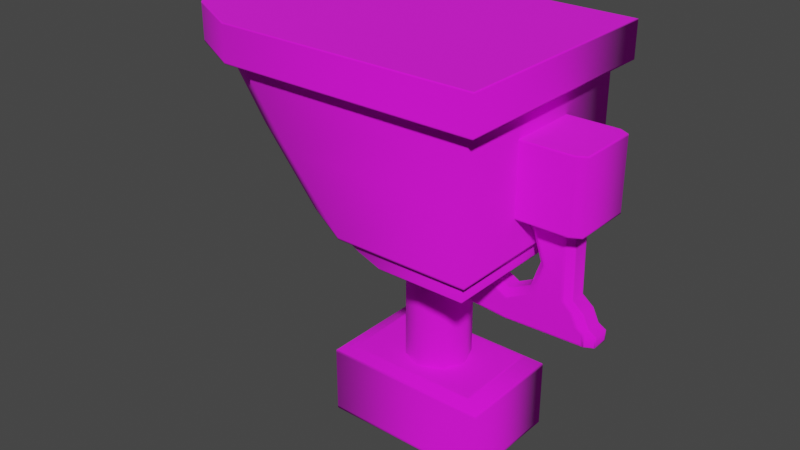 # Source: SM_Wp_Thor_Hammer.blend  (saved by Blender 3.1.7; exported with 4.5.12 LTS)
import bpy
from mathutils import Matrix  # noqa: F401  (used for matrix-valued properties, if any)

bpy.ops.wm.read_factory_settings(use_empty=True)
scene = bpy.context.scene
scene.name = 'Scene'

# ---- collections
col_char = bpy.data.collections.new('Char'); scene.collection.children.link(col_char)
col_weapon = bpy.data.collections.new('weapon'); scene.collection.children.link(col_weapon)
col_export = bpy.data.collections.new('Export'); scene.collection.children.link(col_export)
col_mesh = bpy.data.collections.new('Mesh'); scene.collection.children.link(col_mesh)
col_rig = bpy.data.collections.new('Rig'); scene.collection.children.link(col_rig)
col_collision = bpy.data.collections.new('Collision'); scene.collection.children.link(col_collision)
col_extras = bpy.data.collections.new('Extras'); scene.collection.children.link(col_extras)

# ---- images (referenced by path relative to the original .blend; pixels are not part of the script)
import os
ASSET_DIR = os.environ.get("B2B_ASSET_DIR", "")  # directory of the original .blend (textures are referenced by path, not embedded)
HERE = os.path.dirname(os.path.abspath(__file__))  # packed textures are extracted next to this script under _unpacked/

def load_image(name, relpath, width, height, colorspace="sRGB"):
    """Load a texture the original file referenced (path relative to the .blend, or extracted next to this script)."""
    p = next((c for c in (os.path.join(HERE, relpath), os.path.join(ASSET_DIR, relpath)) if relpath and os.path.exists(c)), "")
    if p:
        img = bpy.data.images.load(p, check_existing=True)
        img.name = name
    else:  # same state as the original file: an image datablock whose file is absent (Cycles renders it pink)
        img = bpy.data.images.new(name, width, height)
        img.source = "FILE"
        img.filepath = "//" + (relpath or name)
    img.colorspace_settings.name = colorspace
    return img
img_t_wp_thor_hammer_tga_001 = load_image('T_Wp_Thor_Hammer.tga.001', 'T_Wp_Thor_Hammer.tga', 1024, 1024, 'sRGB')

# ---- materials (node trees are filled in below, after node groups)
mat_wp_hammer_texture = bpy.data.materials.new('Wp_hammer_texture')
mat_wp_hammer_texture.use_transparent_shadow = False

# ---- material node trees
mat_wp_hammer_texture.use_nodes = True; mat_wp_hammer_texture.node_tree.nodes.clear()
_N = mat_wp_hammer_texture.node_tree.nodes; _L = mat_wp_hammer_texture.node_tree.links
n0 = _N.new('ShaderNodeBsdfPrincipled'); n0.name = 'Principled BSDF'; n0.location = (10, 300)
n0.distribution = 'GGX'
n0.subsurface_method = 'RANDOM_WALK_SKIN'
n0.inputs[2].default_value = 1.0
n0.inputs[3].default_value = 1.45
n0.inputs[27].default_value = (0.0, 0.0, 0.0, 1.0)
n0.inputs[28].default_value = 1.0
n1 = _N.new('ShaderNodeOutputMaterial'); n1.name = 'Material Output'; n1.location = (300, 300)
n2 = _N.new('ShaderNodeTexImage'); n2.name = 'Image Texture'; n2.location = (-280, 280)
n2.image = img_t_wp_thor_hammer_tga_001
n2.interpolation = 'Closest'
_L.new(n0.outputs[0], n1.inputs[0])
_L.new(n2.outputs[0], n0.inputs[0])
n1.is_active_output = True

# ---- world
world_world = bpy.data.worlds.new('World'); scene.world = world_world
world_world.use_nodes = True; world_world.node_tree.nodes.clear()
_N = world_world.node_tree.nodes; _L = world_world.node_tree.links
n0 = _N.new('ShaderNodeOutputWorld'); n0.name = 'World Output'; n0.location = (300, 300)
n1 = _N.new('ShaderNodeBackground'); n1.name = 'Background'; n1.location = (10, 300)
n1.inputs[0].default_value = (0.05088, 0.05088, 0.05088, 1.0)
_L.new(n1.outputs[0], n0.inputs[0])
n0.is_active_output = True
world_world.color = (0.05088, 0.05088, 0.05088)
world_world.use_sun_shadow = False
world_world.sun_shadow_jitter_overblur = 0.0

# ---- meshes
me_cylinder_008 = bpy.data.meshes.new('Cylinder.008')
me_cylinder_008.from_pydata([(0.05865, -3.124e-09, -0.1803), (0.05865, -3.124e-09, 0.1803), (0.04147, -0.04147, -0.1803), (0.04147, -0.04147, 0.1803), (-1.631e-09, -0.05865, -0.1803), (-1.631e-09, -0.05865, 0.1803), (-0.04147, -0.04147, -0.1803), (-0.04147, -0.04147, 0.1803), (-0.05865, 7.13e-09, -0.1803), (-0.05865, 7.13e-09, 0.1803), (-0.04147, 0.04147, -0.1803), (-0.04147, 0.04147, 0.1803), (6.758e-09, 0.05865, -0.1803), (6.758e-09, 0.05865, 0.1803), (0.04147, 0.04147, -0.1803), (0.04147, 0.04147, 0.1803), (-0.2586, 0.1907, 0.4043), (-0.2669, 0.212, 0.4706), (0.1878, 0.1885, 0.4009), (0.2138, 0.2145, 0.4683), (-0.2577, -0.188, 0.4009), (-0.2675, -0.2145, 0.4683), (0.1878, -0.1885, 0.4009), (0.2138, -0.2145, 0.4683), (-0.466, 0.01177, 0.4014), (-0.4912, 0.02355, 0.4706), (-0.466, -0.01177, 0.4014), (-0.4912, -0.02355, 0.4706), (0.2138, 0.2145, 0.4067), (-0.2675, 0.2145, 0.4067), (0.2138, -0.2145, 0.4067), (-0.2675, -0.2145, 0.4067), (-0.4915, 0.02365, 0.4043), (-0.4915, -0.02365, 0.4043), (-0.05408, 0.176, 0.1524), (-0.05908, -0.189, 0.1576), (0.1759, 0.1766, 0.1524), (0.1759, -0.1766, 0.1524), (-0.232, 0.006364, 0.153), (-0.2333, -0.006815, 0.1542), (0.1878, 0.1885, 0.1576), (-0.0588, 0.1885, 0.1542), (0.1878, -0.1885, 0.1576), (-0.05408, -0.176, 0.1524), (-0.2703, 0.01293, 0.1571), (-0.2703, -0.01293, 0.1571), (0.01457, 0.1773, 0.1234), (0.01457, -0.1773, 0.1234), (0.1759, 0.1766, 0.1234), (0.1759, -0.1766, 0.1234), (-0.1886, 0.007306, 0.1228), (-0.1823, -0.004919, 0.1217), (-0.3806, 0.1563, 0.4067), (-0.3806, 0.1563, 0.4683), (-0.3806, -0.1563, 0.4067), (-0.3806, -0.1563, 0.4683), (-0.362, 0.1303, 0.4012), (-0.362, -0.1303, 0.4012), (-0.1646, 0.1325, 0.1573), (-0.1646, -0.1325, 0.1573), (-0.143, 0.119, 0.153), (-0.143, -0.119, 0.153), (-0.08699, 0.121, 0.1229), (-0.08699, -0.121, 0.1229), (0.19, 0.1907, 0.4043), (-0.2577, 0.188, 0.4009), (0.19, -0.1907, 0.4043), (-0.2586, -0.1907, 0.4043), (-0.47, 0.01319, 0.4043), (-0.47, -0.01319, 0.4043), (-0.3643, 0.1331, 0.4043), (-0.3643, -0.1331, 0.4043), (0.1878, 0.1885, 0.1542), (-0.05908, 0.189, 0.1576), (0.1878, -0.1885, 0.1542), (-0.0588, -0.1885, 0.1542), (-0.2685, 0.01235, 0.1542), (-0.2685, -0.01235, 0.1542), (-0.1637, 0.1314, 0.1542), (-0.1637, -0.1314, 0.1542), (0.2116, 0.2123, 0.4043), (-0.2669, 0.2123, 0.4043), (-0.2675, 0.2145, 0.4683), (0.2113, 0.212, 0.4706), (0.2116, -0.2123, 0.4043), (0.2113, -0.212, 0.4706), (-0.2669, -0.2123, 0.4043), (-0.2669, -0.212, 0.4706), (-0.4937, 0.02447, 0.4067), (-0.4937, -0.02447, 0.4067), (-0.4937, -0.02447, 0.4683), (-0.4937, 0.02447, 0.4683), (-0.3792, 0.1545, 0.4043), (-0.379, 0.1543, 0.4706), (-0.3792, -0.1545, 0.4043), (-0.379, -0.1543, 0.4706), (-0.2675, 0.2145, 0.4706), (0.2138, 0.2145, 0.4706), (0.2138, -0.2145, 0.4706), (-0.2675, -0.2145, 0.4706), (-0.4937, -0.02447, 0.4706), (-0.4937, 0.02447, 0.4706), (-0.3806, 0.1563, 0.4706), (-0.3806, -0.1563, 0.4706), (0.2138, 0.2145, 0.4043), (-0.2675, 0.2145, 0.4043), (0.2138, -0.2145, 0.4043), (-0.2675, -0.2145, 0.4043), (-0.4937, 0.02447, 0.4043), (-0.4937, -0.02447, 0.4043), (-0.3806, 0.1563, 0.4043), (-0.3806, -0.1563, 0.4043), (0.1878, 0.1885, 0.4043), (-0.258, 0.1885, 0.4043), (0.1878, -0.1885, 0.4043), (-0.258, -0.1885, 0.4043), (-0.4677, 0.01235, 0.4043), (-0.4677, -0.01235, 0.4043), (-0.3629, 0.1314, 0.4043), (-0.3629, -0.1314, 0.4043), (0.1759, 0.1766, 0.1542), (-0.05447, 0.1766, 0.1542), (0.1759, -0.1766, 0.1542), (-0.05447, -0.1766, 0.1542), (-0.2333, 0.006815, 0.1542), (-0.232, -0.006364, 0.153), (-0.1439, 0.12, 0.1542), (-0.1439, -0.12, 0.1542), (0.1709, 0.1717, 0.1217), (0.01492, 0.1766, 0.1217), (0.1709, -0.1717, 0.1217), (0.01492, -0.1766, 0.1217), (-0.1823, 0.004919, 0.1217), (-0.1886, -0.007306, 0.1228), (-0.08302, 0.1161, 0.1217), (-0.08302, -0.1161, 0.1217), (0.1759, 0.1766, 0.1217), (0.01622, 0.1717, 0.1217), (0.1759, -0.1766, 0.1217), (0.01622, -0.1717, 0.1217), (-0.1873, 0.006815, 0.1217), (-0.1873, -0.006815, 0.1217), (-0.08617, 0.12, 0.1217), (-0.08617, -0.12, 0.1217), (-0.167, 0.1885, 0.2794), (-0.3768, 0.01238, 0.2794), (-0.167, -0.1885, 0.2794), (0.1878, -0.1885, 0.2803), (0.1878, 0.1885, 0.2803), (-0.3768, -0.01238, 0.2794), (-0.2719, -0.1314, 0.2794), (-0.2719, 0.1314, 0.2794), (-0.2172, -0.006835, 0.1379), (-0.02666, -0.1766, 0.1379), (-0.2172, 0.006835, 0.1379), (0.1759, -0.1766, 0.1379), (0.1759, 0.1766, 0.1379), (-0.02666, 0.1766, 0.1379), (-0.1219, 0.12, 0.1379), (-0.1219, -0.12, 0.1379), (-0.122, 0.07883, -0.1264), (-0.155, 0.1002, -0.1436), (0.1304, 0.08427, -0.1279), (0.155, 0.1002, -0.1436), (-0.1304, -0.08427, -0.1279), (-0.155, -0.1002, -0.1436), (0.1304, -0.08427, -0.1279), (0.155, -0.1002, -0.1436), (-0.118, 0.0763, -0.28), (-0.155, 0.1002, -0.2608), (0.155, 0.1002, -0.2608), (0.118, 0.0763, -0.28), (-0.155, -0.1002, -0.2608), (-0.118, -0.0763, -0.28), (0.155, -0.1002, -0.2608), (0.118, -0.0763, -0.28), (0.155, 0.1002, -0.1393), (-0.155, 0.1002, -0.1393), (0.155, -0.1002, -0.1393), (-0.155, -0.1002, -0.1393), (-0.155, 0.1002, -0.2651), (0.155, 0.1002, -0.2651), (0.155, -0.1002, -0.2651), (-0.155, -0.1002, -0.2651), (-0.1304, 0.08427, -0.1279), (0.122, 0.07883, -0.1264), (0.1534, 0.09918, -0.1378), (-0.1534, 0.09918, -0.1378), (0.122, -0.07883, -0.1264), (0.1534, -0.09918, -0.1378), (-0.122, -0.07883, -0.1264), (-0.1534, -0.09918, -0.1378), (-0.1288, 0.08327, -0.1264), (0.1288, 0.08327, -0.1264), (0.1288, -0.08327, -0.1264), (-0.1288, -0.08327, -0.1264), (0.1249, 0.08074, -0.28), (-0.1266, 0.08186, -0.2782), (0.1249, -0.08074, -0.28), (-0.1249, -0.08074, -0.28), (0.1266, 0.08186, -0.2782), (-0.1249, 0.08074, -0.28), (-0.1533, 0.09906, -0.2668), (0.1533, 0.09906, -0.2668), (0.1266, -0.08186, -0.2782), (0.1533, -0.09906, -0.2668), (-0.1266, -0.08186, -0.2782), (-0.1533, -0.09906, -0.2668), (0.07902, 0.06283, 0.2211), (0.07902, 0.06283, 0.3507), (0.07902, -0.06283, 0.2211), (0.07902, -0.06283, 0.3507), (0.2818, 0.0648, 0.2236), (0.2965, 0.0535, 0.2211), (0.2999, 0.05432, 0.3482), (0.2818, 0.0648, 0.3482), (0.2999, -0.05432, 0.2236), (0.2804, -0.06283, 0.2211), (0.2818, -0.0648, 0.3482), (0.2999, -0.05432, 0.3482), (0.0756, 0.0648, 0.2236), (0.0756, -0.0648, 0.2236), (0.0756, -0.0648, 0.3482), (0.0756, 0.0648, 0.3482), (0.2804, 0.06283, 0.3507), (0.2965, 0.0535, 0.3507), (0.2999, 0.05432, 0.2236), (0.2804, 0.06283, 0.2211), (0.2965, -0.0535, 0.3507), (0.2804, -0.06283, 0.3507), (0.2818, -0.0648, 0.2236), (0.2965, -0.0535, 0.2211), (0.0756, 0.0648, 0.2211), (0.0756, -0.0648, 0.2211), (0.0756, -0.0648, 0.3507), (0.0756, 0.0648, 0.3507), (0.2818, 0.0648, 0.3507), (0.2999, 0.05432, 0.3507), (0.2999, 0.05432, 0.2211), (0.2818, 0.0648, 0.2211), (0.2999, -0.05432, 0.3507), (0.2818, -0.0648, 0.3507), (0.2818, -0.0648, 0.2211), (0.2999, -0.05432, 0.2211), (0.03472, 0.01981, 0.2243), (0.03466, 0.01981, 0.02417), (0.03465, -0.01981, 0.02412), (0.03472, -0.01981, 0.2243), (0.1514, -0.01981, 0.01406), (0.1039, 0.01981, 0.2243), (0.1511, 0.01981, 0.01346), (0.1039, -0.01981, 0.2243), (0.02885, 0.01882, 0.03865), (0.02885, -0.01882, 0.03838), (0.1518, -0.01507, 0.06569), (0.1518, 0.01507, 0.06569), (0.02885, 0.01882, 0.0926), (0.02885, -0.01882, 0.0926), (0.1518, 0.01506, 0.2037), (0.1518, -0.01506, 0.2037), (0.2035, -0.02321, 0.07527), (0.1919, 0.01499, 0.08603), (0.1114, 0.015, 0.08701), (0.1114, -0.015, 0.08701), (0.08007, 0.02321, 0.1347), (0.1001, 0.02321, 0.1941), (0.2082, -0.01503, 0.1347), (0.1919, -0.015, 0.1834), (0.1117, -0.015, 0.1834), (0.09537, -0.01503, 0.1347), (0.1919, 0.015, 0.1834), (0.2082, 0.01503, 0.1347), (0.2643, 0.01393, 0.2243), (0.2539, 0.01981, 0.2243), (0.296, 0.01981, 0.01865), (0.3086, 0.01376, 0.0191), (0.3086, -0.01374, 0.01908), (0.2958, -0.01981, 0.01867), (0.2539, -0.01981, 0.2243), (0.2643, -0.01393, 0.2243), (0.315, -0.01265, 0.03858), (0.2933, -0.02321, 0.03881), (0.2936, 0.02321, 0.03883), (0.315, 0.01265, 0.03861), (0.3008, -0.01265, 0.04677), (0.2807, -0.02321, 0.04586), (0.3008, 0.01265, 0.04677), (0.281, 0.02321, 0.04585), (0.2896, -0.01265, 0.07019), (0.269, -0.02321, 0.07006), (0.2693, 0.02321, 0.07005), (0.2896, 0.01265, 0.07019), (0.2691, -0.01265, 0.08662), (0.2515, -0.02321, 0.08391), (0.2504, 0.02321, 0.08507), (0.2691, 0.01265, 0.08662), (0.2493, -0.02321, 0.2177), (0.267, -0.01265, 0.2135), (0.267, 0.01265, 0.2135), (0.2484, 0.02321, 0.2143), (0.1518, 0.02257, 0.05336), (0.2035, 0.02321, 0.07527), (0.09968, 0.02321, 0.07647), (0.1518, 0.02258, 0.216), (0.2035, 0.02321, 0.1941), (0.1518, -0.02321, 0.2204), (0.2035, -0.02321, 0.1941), (0.2235, 0.02321, 0.1347), (0.1001, -0.02321, 0.1941), (0.1117, 0.015, 0.1834), (0.08007, -0.02321, 0.1347), (0.2235, -0.02321, 0.1347), (0.09537, 0.01503, 0.1347), (0.105, -0.02264, 0.07822), (0.1518, -0.02257, 0.05336), (0.1919, -0.01499, 0.08603), (0.02885, 0.01882, 0.02905), (0.02885, -0.01882, 0.02905), (0.02885, 0.01882, 0.2199), (0.02885, -0.01882, 0.2199), (0.1517, -0.02321, 0.01701), (0.1513, 0.02321, 0.01635), (0.1039, -0.02321, 0.2214), (0.1039, 0.02321, 0.2243), (0.2929, -0.02321, 0.02152), (0.3145, -0.01265, 0.02199), (0.3145, 0.01265, 0.02199), (0.2931, 0.02321, 0.02144), (0.2694, -0.01265, 0.2216), (0.2504, -0.02321, 0.2214), (0.2504, 0.02321, 0.2214), (0.2694, 0.01265, 0.2216), (0.3124, -0.01636, 0.02081), (0.3132, -0.0166, 0.03823), (0.315, 0.01535, 0.03861), (0.3124, 0.01637, 0.02081), (0.2992, -0.01658, 0.04626), (0.2878, -0.01651, 0.06972), (0.2896, 0.01535, 0.07019), (0.3008, 0.01535, 0.04677), (0.2673, -0.01659, 0.0863), (0.2691, 0.01535, 0.08662), (0.267, -0.01535, 0.2135), (0.2677, -0.01648, 0.2227), (0.2677, 0.01648, 0.2227), (0.2651, 0.01648, 0.2136), (0.03389, 0.02321, 0.02714), (0.03389, -0.02321, 0.02717), (0.03389, 0.02321, 0.2214), (0.03389, -0.02321, 0.2214), (0.03389, 0.02321, 0.03865), (0.03389, -0.02321, 0.0926), (0.03389, -0.02321, 0.03838), (0.02885, 0.02321, 0.0926), (0.02885, -0.02321, 0.02466), (0.1514, -0.02321, 0.01409), (0.02885, 0.02321, 0.02466), (0.1511, 0.02321, 0.01343), (0.02885, -0.02321, 0.2243), (0.1039, -0.02321, 0.2243), (0.02885, 0.02321, 0.03865), (0.1517, 0.02321, 0.04891), (0.1982, 0.02264, 0.07706), (0.105, 0.02264, 0.07822), (0.1518, 0.02321, 0.2204), (0.1982, 0.02264, 0.1923), (0.1518, -0.02258, 0.216), (0.1982, -0.02264, 0.1923), (0.02885, 0.02321, 0.2243), (0.1039, 0.02321, 0.2214), (0.2177, 0.02261, 0.1347), (0.1054, -0.02264, 0.1923), (0.02885, -0.02321, 0.0926), (0.1054, 0.02264, 0.1923), (0.08592, -0.02261, 0.1347), (0.2177, -0.02261, 0.1347), (0.02885, -0.02321, 0.03838), (0.03389, 0.02321, 0.0926), (0.08592, 0.02261, 0.1347), (0.09968, -0.02321, 0.07647), (0.1517, -0.02321, 0.04891), (0.1982, -0.02264, 0.07706), (0.2984, -0.02321, 0.04002), (0.3001, -0.0222, 0.02042), (0.3003, 0.02219, 0.02037), (0.3004, 0.02194, 0.04041), (0.2852, -0.02321, 0.04741), (0.2736, -0.02321, 0.07135), (0.2855, 0.02321, 0.04739), (0.2756, 0.02204, 0.0718), (0.2565, -0.02321, 0.08487), (0.2572, 0.02198, 0.08635), (0.2579, -0.02208, 0.2227), (0.2563, -0.02206, 0.2173), (0.2534, 0.02321, 0.2141), (0.2579, 0.02208, 0.2227), (0.2979, -0.02321, 0.01876), (0.3145, -0.01535, 0.01929), (0.315, -0.01535, 0.03858), (0.3002, -0.02195, 0.04039), (0.3145, 0.01535, 0.01929), (0.2981, 0.02321, 0.0187), (0.2986, 0.02321, 0.04005), (0.3133, 0.01661, 0.03826), (0.3008, -0.01535, 0.04677), (0.2868, -0.02198, 0.04792), (0.2896, -0.01535, 0.07019), (0.2753, -0.02205, 0.07183), (0.2871, 0.02197, 0.04791), (0.2739, 0.02321, 0.07133), (0.2878, 0.01652, 0.06973), (0.2992, 0.01659, 0.04627), (0.2691, -0.01535, 0.08662), (0.2583, -0.02197, 0.08519), (0.2555, 0.02321, 0.08603), (0.2673, 0.01657, 0.0863), (0.2701, -0.01535, 0.2243), (0.2563, -0.02321, 0.2243), (0.2544, -0.02321, 0.2174), (0.2651, -0.0165, 0.2136), (0.2563, 0.02321, 0.2243), (0.2701, 0.01535, 0.2243), (0.267, 0.01535, 0.2135), (0.2553, 0.02208, 0.214), (0.1518, 0.01231, 0.06623), (0.1912, 0.01231, 0.08628), (0.1121, 0.01231, 0.08726), (0.1518, 0.01231, 0.2032), (0.1912, 0.01231, 0.1831), (0.1518, -0.01231, 0.2032), (0.1912, -0.01231, 0.1831), (0.2075, 0.01231, 0.1347), (0.1124, -0.01231, 0.1831), (0.1124, 0.01231, 0.1831), (0.09608, -0.01231, 0.1347), (0.2075, -0.01231, 0.1347), (0.09608, 0.01231, 0.1347), (0.1121, -0.01231, 0.08726), (0.1518, -0.01231, 0.06623), (0.1912, -0.01231, 0.08628), (0.1518, 0.02321, 0.05282), (0.1989, 0.02321, 0.0768), (0.1043, 0.02321, 0.07797), (0.1518, 0.02321, 0.2165), (0.1989, 0.02321, 0.1926), (0.1518, -0.02321, 0.2165), (0.1989, -0.02321, 0.1926), (0.2184, 0.02321, 0.1347), (0.1047, -0.02321, 0.1926), (0.1047, 0.02321, 0.1926), (0.0852, -0.02321, 0.1347), (0.2184, -0.02321, 0.1347), (0.0852, 0.02321, 0.1347), (0.1043, -0.02321, 0.07797), (0.1518, -0.02321, 0.05282), (0.1989, -0.02321, 0.0768), (0.1518, 0.01443, 0.06623), (0.1912, 0.01443, 0.08628), (0.1121, 0.01443, 0.08726), (0.1518, 0.01443, 0.2032), (0.1912, 0.01443, 0.1831), (0.1518, -0.01443, 0.2032), (0.1912, -0.01443, 0.1831), (0.2075, 0.01443, 0.1347), (0.1124, -0.01443, 0.1831), (0.1124, 0.01443, 0.1831), (0.09608, -0.01443, 0.1347), (0.2075, -0.01443, 0.1347), (0.09608, 0.01443, 0.1347), (0.1121, -0.01443, 0.08726), (0.1518, -0.01443, 0.06623), (0.1912, -0.01443, 0.08628)], [], [(0, 1, 3, 2), (2, 3, 5, 4), (4, 5, 7, 6), (6, 7, 9, 8), (8, 9, 11, 10), (10, 11, 13, 12), (12, 13, 15, 14), (14, 15, 1, 0), (29, 82, 19, 28), (28, 19, 23, 30), (30, 23, 21, 31), (53, 52, 88, 91), (147, 146, 35, 42), (85, 83, 17, 87), (89, 90, 91, 88), (151, 144, 73, 58), (95, 93, 25, 27), (54, 55, 90, 89), (64, 16, 81, 80), (66, 64, 80, 84), (67, 66, 84, 86), (68, 69, 33, 32), (70, 68, 32, 92), (71, 67, 86, 94), (152, 154, 50, 133), (159, 152, 133, 63), (144, 148, 40, 73), (150, 149, 45, 59), (149, 145, 44, 45), (148, 147, 42, 40), (120, 121, 41, 72), (122, 120, 72, 74), (123, 122, 74, 75), (124, 39, 77, 76), (126, 124, 76, 78), (127, 123, 75, 79), (128, 130, 139, 137), (134, 135, 51, 132), (156, 155, 49, 48), (158, 157, 46, 62), (155, 153, 47, 49), (157, 156, 48, 46), (154, 158, 62, 50), (137, 139, 135, 134), (39, 127, 79, 77), (121, 126, 78, 41), (146, 150, 59, 35), (153, 159, 63, 47), (69, 71, 94, 33), (16, 70, 92, 81), (31, 21, 55, 54), (87, 17, 93, 95), (145, 151, 58, 44), (82, 29, 52, 53), (18, 65, 113, 112), (22, 18, 112, 114), (20, 22, 114, 115), (24, 26, 117, 116), (56, 24, 116, 118), (26, 57, 119, 117), (73, 40, 72, 41), (40, 42, 74, 72), (42, 35, 75, 74), (45, 44, 76, 77), (44, 58, 78, 76), (59, 45, 77, 79), (65, 56, 118, 113), (57, 20, 115, 119), (58, 73, 41, 78), (35, 59, 79, 75), (29, 28, 104, 105), (19, 82, 96, 97), (28, 30, 106, 104), (23, 19, 97, 98), (30, 31, 107, 106), (21, 23, 98, 99), (89, 88, 108, 109), (91, 90, 100, 101), (88, 52, 110, 108), (82, 53, 102, 96), (54, 89, 109, 111), (55, 21, 99, 103), (52, 29, 105, 110), (53, 91, 101, 102), (31, 54, 111, 107), (90, 55, 103, 100), (17, 83, 97, 96), (83, 85, 98, 97), (85, 87, 99, 98), (27, 25, 101, 100), (93, 17, 96, 102), (87, 95, 103, 99), (25, 93, 102, 101), (95, 27, 100, 103), (80, 81, 105, 104), (84, 80, 104, 106), (86, 84, 106, 107), (32, 33, 109, 108), (92, 32, 108, 110), (33, 94, 111, 109), (16, 64, 112, 113), (64, 66, 114, 112), (66, 67, 115, 114), (69, 68, 116, 117), (68, 70, 118, 116), (71, 69, 117, 119), (81, 92, 110, 105), (94, 86, 107, 111), (70, 16, 113, 118), (67, 71, 119, 115), (36, 34, 121, 120), (37, 36, 120, 122), (43, 37, 122, 123), (38, 125, 39, 124), (60, 38, 124, 126), (125, 61, 127, 39), (46, 48, 136, 129), (48, 49, 138, 136), (49, 47, 131, 138), (133, 50, 140, 141), (50, 62, 142, 140), (63, 133, 141, 143), (34, 60, 126, 121), (61, 43, 123, 127), (62, 46, 129, 142), (47, 63, 143, 131), (128, 137, 129, 136), (130, 128, 136, 138), (139, 130, 138, 131), (132, 51, 141, 140), (134, 132, 140, 142), (51, 135, 143, 141), (137, 134, 142, 129), (135, 139, 131, 143), (24, 56, 151, 145), (20, 57, 150, 146), (18, 22, 147, 148), (26, 24, 145, 149), (57, 26, 149, 150), (65, 18, 148, 144), (56, 65, 144, 151), (22, 20, 146, 147), (43, 61, 159, 153), (38, 60, 158, 154), (34, 36, 156, 157), (37, 43, 153, 155), (60, 34, 157, 158), (36, 37, 155, 156), (61, 125, 152, 159), (125, 38, 154, 152), (188, 185, 160, 190), (170, 163, 167, 174), (172, 165, 161, 169), (174, 167, 165, 172), (184, 162, 186, 187), (162, 166, 189, 186), (166, 164, 191, 189), (164, 184, 187, 191), (169, 161, 163, 170), (200, 197, 202, 203), (204, 200, 203, 205), (206, 204, 205, 207), (197, 206, 207, 202), (171, 175, 173, 168), (163, 161, 177, 176), (167, 163, 176, 178), (165, 167, 178, 179), (161, 165, 179, 177), (169, 170, 181, 180), (170, 174, 182, 181), (174, 172, 183, 182), (172, 169, 180, 183), (162, 184, 192, 193), (187, 186, 176, 177), (166, 162, 193, 194), (186, 189, 178, 176), (164, 166, 194, 195), (189, 191, 179, 178), (184, 164, 195, 192), (191, 187, 177, 179), (160, 185, 193, 192), (185, 188, 194, 193), (188, 190, 195, 194), (190, 160, 192, 195), (171, 168, 201, 196), (175, 171, 196, 198), (173, 175, 198, 199), (168, 173, 199, 201), (197, 200, 196, 201), (203, 202, 180, 181), (200, 204, 198, 196), (205, 203, 181, 182), (204, 206, 199, 198), (207, 205, 182, 183), (206, 197, 201, 199), (202, 207, 183, 180), (226, 214, 219, 216), (229, 228, 225, 224, 209, 211), (220, 223, 215, 212), (230, 218, 222, 221), (214, 226, 212, 215), (218, 230, 216, 219), (227, 213, 231, 217, 210, 208), (214, 215, 236, 237), (212, 226, 238, 239), (218, 219, 240, 241), (216, 230, 242, 243), (220, 212, 239, 232), (226, 216, 243, 238), (230, 221, 233, 242), (215, 223, 235, 236), (219, 214, 237, 240), (222, 218, 241, 234), (208, 210, 233, 232), (211, 209, 235, 234), (224, 225, 237, 236), (213, 227, 239, 238), (228, 229, 241, 240), (217, 231, 243, 242), (227, 208, 232, 239), (231, 213, 238, 243), (210, 217, 242, 233), (209, 224, 236, 235), (225, 228, 240, 237), (229, 211, 234, 241), (298, 331, 328, 297), (326, 283, 280, 325), (250, 248, 246, 245), (251, 249, 244, 247), (369, 330, 299, 364), (324, 281, 380, 320), (281, 285, 380), (346, 350, 361, 321), (305, 296, 329, 322), (317, 253, 252, 316), (320, 380, 352, 347), (321, 361, 282, 327), (274, 275, 276, 277, 248, 250), (283, 286, 284, 280), (361, 287, 282), (260, 380, 285, 289), (290, 287, 361, 301), (291, 295, 292, 288), (361, 350, 377, 302), (294, 290, 301), (253, 257, 256, 252), (379, 351, 352, 380), (289, 293, 260), (295, 298, 297, 292), (302, 377, 264), (322, 308, 305), (307, 299, 294), (257, 319, 318, 256), (308, 349, 310), (293, 296, 311, 260), (369, 364, 265), (304, 299, 307), (439, 435, 431, 425), (438, 439, 425, 424), (426, 437, 438, 424), (426, 436, 434, 437), (433, 432, 434, 436), (427, 429, 432, 433), (427, 428, 430, 429), (435, 430, 428, 431), (294, 301, 307), (364, 299, 304), (311, 296, 306), (310, 349, 351, 379), (349, 308, 322), (264, 348, 265), (265, 348, 369), (286, 291, 288, 284), (264, 377, 348), (306, 296, 305), (332, 333, 399, 383), (384, 385, 403, 335), (333, 336, 405, 399), (336, 337, 407, 405), (408, 389, 410, 411), (337, 340, 413, 407), (389, 391, 415, 410), (392, 393, 419, 343), (344, 345, 423, 395), (340, 419, 393, 413), (391, 423, 345, 415), (385, 408, 411, 403), (278, 279, 272, 273, 249, 251), (255, 261, 362, 300), (262, 255, 300, 363), (270, 258, 303, 365), (259, 267, 367, 366), (261, 271, 370, 362), (268, 259, 366, 371), (258, 309, 373, 303), (269, 268, 371, 374), (267, 266, 375, 367), (271, 270, 365, 370), (312, 262, 363, 378), (263, 269, 374, 313), (309, 312, 378, 373), (254, 263, 313, 314), (315, 254, 314, 381), (266, 315, 381, 375), (245, 246, 354, 356), (247, 244, 368, 358), (246, 248, 355, 354), (250, 245, 356, 357), (251, 247, 358, 359), (244, 249, 323, 368), (277, 276, 397, 396), (275, 274, 401, 400), (279, 278, 417, 416), (273, 272, 421, 420), (278, 251, 359, 417), (272, 279, 416, 421), (249, 273, 420, 323), (276, 275, 400, 397), (274, 250, 357, 401), (248, 277, 396, 355), (325, 280, 398, 397), (283, 326, 400, 334), (280, 284, 404, 398), (284, 288, 406, 404), (291, 286, 339, 338), (288, 292, 412, 406), (295, 291, 338, 341), (297, 328, 416, 342), (331, 298, 422, 421), (292, 297, 342, 412), (298, 295, 341, 422), (286, 283, 334, 339), (328, 331, 421, 416), (326, 325, 397, 400), (317, 316, 356, 354), (318, 319, 358, 368), (316, 252, 360, 356), (319, 257, 372, 358), (253, 317, 354, 376), (252, 256, 353, 360), (257, 253, 376, 372), (256, 318, 368, 353), (320, 347, 354, 355), (346, 321, 357, 356), (349, 322, 359, 358), (350, 346, 356, 360), (301, 361, 440, 441), (361, 302, 442, 440), (364, 304, 444, 443), (306, 305, 445, 446), (369, 348, 368, 323), (307, 301, 441, 447), (305, 308, 448, 445), (351, 349, 358, 372), (265, 364, 443, 449), (308, 310, 450, 448), (311, 306, 446, 451), (347, 352, 376, 354), (377, 350, 360, 353), (304, 307, 447, 444), (302, 264, 452, 442), (310, 379, 453, 450), (264, 265, 449, 452), (379, 380, 454, 453), (352, 351, 372, 376), (380, 260, 455, 454), (260, 311, 451, 455), (348, 377, 353, 368), (281, 324, 396, 382), (327, 282, 402, 401), (285, 281, 382, 386), (289, 285, 386, 387), (287, 290, 409, 388), (293, 289, 387, 390), (290, 294, 414, 409), (329, 296, 418, 417), (299, 330, 420, 394), (296, 293, 390, 418), (294, 299, 394, 414), (282, 287, 388, 402), (322, 329, 417, 359), (330, 369, 323, 420), (321, 327, 401, 357), (324, 320, 355, 396), (332, 383, 396, 397), (333, 332, 397, 398), (383, 399, 382, 396), (384, 335, 400, 401), (385, 384, 401, 402), (335, 403, 334, 400), (336, 333, 398, 404), (399, 405, 386, 382), (337, 336, 404, 406), (405, 407, 387, 386), (389, 408, 388, 409), (411, 410, 338, 339), (340, 337, 406, 412), (407, 413, 390, 387), (391, 389, 409, 414), (410, 415, 341, 338), (392, 343, 416, 417), (393, 392, 417, 418), (343, 419, 342, 416), (344, 395, 420, 421), (345, 344, 421, 422), (395, 423, 394, 420), (419, 340, 412, 342), (413, 393, 418, 390), (423, 391, 414, 394), (415, 345, 422, 341), (408, 385, 402, 388), (403, 411, 339, 334), (424, 425, 457, 456), (426, 424, 456, 458), (428, 427, 459, 460), (429, 430, 462, 461), (425, 431, 463, 457), (432, 429, 461, 464), (427, 433, 465, 459), (434, 432, 464, 466), (430, 435, 467, 462), (431, 428, 460, 463), (436, 426, 458, 468), (437, 434, 466, 469), (433, 436, 468, 465), (438, 437, 469, 470), (439, 438, 470, 471), (435, 439, 471, 467), (300, 362, 441, 440), (363, 300, 440, 442), (365, 303, 443, 444), (366, 367, 446, 445), (362, 370, 447, 441), (371, 366, 445, 448), (303, 373, 449, 443), (374, 371, 448, 450), (367, 375, 451, 446), (370, 365, 444, 447), (378, 363, 442, 452), (313, 374, 450, 453), (373, 378, 452, 449), (314, 313, 453, 454), (381, 314, 454, 455), (375, 381, 455, 451), (261, 255, 456, 457), (255, 262, 458, 456), (258, 270, 460, 459), (267, 259, 461, 462), (271, 261, 457, 463), (259, 268, 464, 461), (309, 258, 459, 465), (268, 269, 466, 464), (266, 267, 462, 467), (270, 271, 463, 460), (262, 312, 468, 458), (269, 263, 469, 466), (312, 309, 465, 468), (263, 254, 470, 469), (254, 315, 471, 470), (315, 266, 467, 471)])
me_cylinder_008.polygons.foreach_set('use_smooth', [True] * 460)
_uv = me_cylinder_008.uv_layers.new(name='UVMap')
_uv.uv.foreach_set('vector', [0.283, 0.6257, 0.4758, 0.6257, 0.4758, 0.6497, 0.283, 0.6497, 0.283, 0.6497, 0.4758, 0.6497, 0.4758, 0.6737, 0.283, 0.6737, 0.283, 0.6737, 0.4758, 0.6737, 0.4758, 0.6977, 0.283, 0.6977, 0.283, 0.6977, 0.4758, 0.6977, 0.4758, 0.7217, 0.283, 0.7217, 0.283, 0.5298, 0.4758, 0.5298, 0.4758, 0.5538, 0.283, 0.5538, 0.283, 0.5538, 0.4758, 0.5538, 0.4758, 0.5778, 0.283, 0.5778, 0.283, 0.5778, 0.4758, 0.5778, 0.4758, 0.6017, 0.283, 0.6017, 0.283, 0.6017, 0.4758, 0.6017, 0.4758, 0.6257, 0.283, 0.6257, 0.4072, 0.8365, 0.399, 0.8358, 0.4097, 0.7839, 0.4166, 0.7851, 0.2705, 0.9731, 0.27, 0.9534, 0.4073, 0.9499, 0.4078, 0.9696, 0.4452, 0.9158, 0.4383, 0.917, 0.4282, 0.8648, 0.4364, 0.8638, 0.3929, 0.8735, 0.4079, 0.8729, 0.4129, 0.9157, 0.3955, 0.9177, 0.1481, 0.7623, 0.1543, 0.8293, 0.1295, 0.8092, 0.1251, 0.7644, 0.3442, 0.9064, 0.2712, 0.9064, 0.2712, 0.824, 0.3442, 0.824, 0.3119, 0.7739, 0.3119, 0.7846, 0.3035, 0.7846, 0.3035, 0.7739, 0.08182, 0.819, 0.08322, 0.8442, 0.05843, 0.8643, 0.05602, 0.8407, 0.3343, 0.8047, 0.2811, 0.8047, 0.3036, 0.7854, 0.3117, 0.7854, 0.4373, 0.8272, 0.4223, 0.8276, 0.424, 0.7838, 0.4414, 0.7844, 0.4202, 0.7891, 0.4116, 0.8364, 0.4087, 0.8367, 0.4183, 0.7864, 0.4006, 0.9814, 0.28, 0.9845, 0.273, 0.9778, 0.4072, 0.9744, 0.4408, 0.864, 0.4488, 0.9118, 0.4469, 0.9145, 0.4379, 0.8637, 0.3054, 0.7694, 0.31, 0.7694, 0.3118, 0.7732, 0.3036, 0.7732, 0.4161, 0.8726, 0.4202, 0.913, 0.4144, 0.9153, 0.4093, 0.8728, 0.4455, 0.8274, 0.4408, 0.864, 0.4379, 0.8637, 0.4387, 0.8273, 0.5907, 0.7874, 0.5907, 0.7826, 0.6019, 0.7825, 0.6019, 0.7876, 0.6307, 0.9816, 0.5809, 0.969, 0.5897, 0.9616, 0.6418, 0.9733, 0.08322, 0.8442, 0.07707, 0.9112, 0.05406, 0.9091, 0.05843, 0.8643, 0.1529, 0.8545, 0.144, 0.8899, 0.1169, 0.8648, 0.1271, 0.8328, 0.07186, 0.9893, 0.07186, 0.9842, 0.1055, 0.9841, 0.1055, 0.9895, 0.1424, 0.9129, 0.1424, 0.9902, 0.1173, 0.9902, 0.1173, 0.9129, 0.05115, 0.9065, 0.05539, 0.8646, 0.05769, 0.8643, 0.05322, 0.909, 0.1135, 0.9877, 0.1135, 0.9154, 0.1159, 0.9129, 0.1159, 0.9902, 0.1264, 0.8089, 0.1222, 0.767, 0.1243, 0.7644, 0.1287, 0.8091, 0.1135, 0.9854, 0.1135, 0.9882, 0.1062, 0.9893, 0.1062, 0.9842, 0.05137, 0.8436, 0.04026, 0.8151, 0.04525, 0.8091, 0.05533, 0.8409, 0.1224, 0.8299, 0.1264, 0.8089, 0.1287, 0.8091, 0.1264, 0.8326, 0.7243, 0.7968, 0.7243, 0.9162, 0.6705, 0.9162, 0.6705, 0.7968, 0.6359, 0.8161, 0.6359, 0.8969, 0.6014, 0.8582, 0.6014, 0.8548, 0.5763, 0.7825, 0.5763, 0.8917, 0.5718, 0.8917, 0.5718, 0.7825, 0.5454, 0.8851, 0.5448, 0.8434, 0.553, 0.8315, 0.5537, 0.874, 0.7318, 0.9643, 0.6724, 0.9819, 0.6843, 0.9736, 0.7306, 0.9602, 0.5448, 0.8434, 0.562, 0.784, 0.5661, 0.7852, 0.553, 0.8315, 0.5583, 0.9349, 0.5454, 0.8851, 0.5537, 0.874, 0.5656, 0.926, 0.6705, 0.7968, 0.6705, 0.9162, 0.6359, 0.8969, 0.6359, 0.8161, 0.1113, 0.8584, 0.1224, 0.8299, 0.1264, 0.8326, 0.1163, 0.8644, 0.05539, 0.8646, 0.05137, 0.8436, 0.05533, 0.8409, 0.05769, 0.8643, 0.1543, 0.8293, 0.1529, 0.8545, 0.1271, 0.8328, 0.1295, 0.8092, 0.6724, 0.9819, 0.6307, 0.9816, 0.6418, 0.9733, 0.6843, 0.9736, 0.4488, 0.787, 0.4455, 0.8274, 0.4387, 0.8273, 0.4429, 0.7849, 0.4116, 0.8364, 0.4161, 0.8726, 0.4093, 0.8728, 0.4087, 0.8367, 0.4364, 0.8638, 0.4282, 0.8648, 0.4223, 0.8276, 0.4373, 0.8272, 0.3442, 0.824, 0.2712, 0.824, 0.2811, 0.8047, 0.3343, 0.8047, 0.07293, 0.7836, 0.08182, 0.819, 0.05602, 0.8407, 0.04589, 0.8087, 0.399, 0.8358, 0.4072, 0.8365, 0.4079, 0.8729, 0.3929, 0.8735, 0.09982, 0.9128, 0.1103, 0.8283, 0.1113, 0.8283, 0.1013, 0.9129, 0.1671, 0.9902, 0.1671, 0.9129, 0.1685, 0.9129, 0.1685, 0.9901, 0.1813, 0.8452, 0.1709, 0.7607, 0.1723, 0.7606, 0.1824, 0.8451, 0.04053, 0.9843, 0.04053, 0.9892, 0.03982, 0.9893, 0.03982, 0.9842, 0.1105, 0.7979, 0.1019, 0.7609, 0.1027, 0.7606, 0.1113, 0.7978, 0.1729, 0.9126, 0.1815, 0.8756, 0.1824, 0.8757, 0.1737, 0.9129, 0.05843, 0.8643, 0.05406, 0.9091, 0.05322, 0.909, 0.05769, 0.8643, 0.1173, 0.9129, 0.1173, 0.9902, 0.1159, 0.9902, 0.1159, 0.9129, 0.1251, 0.7644, 0.1295, 0.8092, 0.1287, 0.8091, 0.1243, 0.7644, 0.1055, 0.9895, 0.1055, 0.9841, 0.1062, 0.9842, 0.1062, 0.9893, 0.04589, 0.8087, 0.05602, 0.8407, 0.05533, 0.8409, 0.04525, 0.8091, 0.1271, 0.8328, 0.1169, 0.8648, 0.1163, 0.8644, 0.1264, 0.8326, 0.1103, 0.8283, 0.1105, 0.7979, 0.1113, 0.7978, 0.1113, 0.8283, 0.1815, 0.8756, 0.1813, 0.8452, 0.1824, 0.8451, 0.1824, 0.8757, 0.05602, 0.8407, 0.05843, 0.8643, 0.05769, 0.8643, 0.05533, 0.8409, 0.1295, 0.8092, 0.1271, 0.8328, 0.1264, 0.8326, 0.1287, 0.8091, 0.4072, 0.8365, 0.4166, 0.7851, 0.4176, 0.7853, 0.408, 0.8366, 0.4097, 0.7839, 0.399, 0.8358, 0.3983, 0.8356, 0.4088, 0.7837, 0.2705, 0.9731, 0.4078, 0.9696, 0.4079, 0.972, 0.2706, 0.9755, 0.4073, 0.9499, 0.27, 0.9534, 0.2699, 0.951, 0.4072, 0.9475, 0.4452, 0.9158, 0.4364, 0.8638, 0.4371, 0.8637, 0.4461, 0.9156, 0.4282, 0.8648, 0.4383, 0.917, 0.4373, 0.9172, 0.4274, 0.8649, 0.3119, 0.7739, 0.3035, 0.7739, 0.3035, 0.7735, 0.3119, 0.7735, 0.3035, 0.7846, 0.3119, 0.7846, 0.3119, 0.785, 0.3035, 0.785, 0.4129, 0.9157, 0.4079, 0.8729, 0.4086, 0.8729, 0.4136, 0.9156, 0.399, 0.8358, 0.3929, 0.8735, 0.3921, 0.8734, 0.3983, 0.8356, 0.4373, 0.8272, 0.4414, 0.7844, 0.4422, 0.7845, 0.438, 0.8272, 0.4223, 0.8276, 0.4282, 0.8648, 0.4274, 0.8649, 0.4216, 0.8277, 0.4079, 0.8729, 0.4072, 0.8365, 0.408, 0.8366, 0.4086, 0.8729, 0.3929, 0.8735, 0.3955, 0.9177, 0.3947, 0.9177, 0.3921, 0.8734, 0.4364, 0.8638, 0.4373, 0.8272, 0.438, 0.8272, 0.4371, 0.8637, 0.424, 0.7838, 0.4223, 0.8276, 0.4216, 0.8277, 0.4232, 0.7837, 0.3974, 0.8355, 0.4076, 0.7845, 0.4088, 0.7837, 0.3983, 0.8356, 0.2706, 0.9486, 0.4048, 0.9452, 0.4072, 0.9475, 0.2699, 0.951, 0.4362, 0.9164, 0.4266, 0.8651, 0.4274, 0.8649, 0.4373, 0.9172, 0.3117, 0.7854, 0.3036, 0.7854, 0.3035, 0.785, 0.3119, 0.785, 0.3914, 0.8734, 0.3974, 0.8355, 0.3983, 0.8356, 0.3921, 0.8734, 0.4266, 0.8651, 0.4208, 0.8277, 0.4216, 0.8277, 0.4274, 0.8649, 0.3939, 0.9175, 0.3914, 0.8734, 0.3921, 0.8734, 0.3947, 0.9177, 0.4208, 0.8277, 0.4224, 0.784, 0.4232, 0.7837, 0.4216, 0.8277, 0.4183, 0.7864, 0.4087, 0.8367, 0.408, 0.8366, 0.4176, 0.7853, 0.4072, 0.9744, 0.273, 0.9778, 0.2706, 0.9755, 0.4079, 0.972, 0.4379, 0.8637, 0.4469, 0.9145, 0.4461, 0.9156, 0.4371, 0.8637, 0.3036, 0.7732, 0.3118, 0.7732, 0.3119, 0.7735, 0.3035, 0.7735, 0.4093, 0.8728, 0.4144, 0.9153, 0.4136, 0.9156, 0.4086, 0.8729, 0.4429, 0.7849, 0.4387, 0.8273, 0.438, 0.8272, 0.4422, 0.7845, 0.4116, 0.8364, 0.4202, 0.7891, 0.4208, 0.7901, 0.4123, 0.8364, 0.28, 0.9845, 0.4006, 0.9814, 0.4, 0.9835, 0.2822, 0.9865, 0.4488, 0.9118, 0.4408, 0.864, 0.4415, 0.864, 0.4495, 0.9108, 0.31, 0.7694, 0.3054, 0.7694, 0.3056, 0.7691, 0.3098, 0.7691, 0.4202, 0.913, 0.4161, 0.8726, 0.4168, 0.8726, 0.4208, 0.9126, 0.4455, 0.8274, 0.4488, 0.787, 0.4495, 0.7874, 0.4462, 0.8275, 0.4087, 0.8367, 0.4093, 0.8728, 0.4086, 0.8729, 0.408, 0.8366, 0.4387, 0.8273, 0.4379, 0.8637, 0.4371, 0.8637, 0.438, 0.8272, 0.4161, 0.8726, 0.4116, 0.8364, 0.4123, 0.8364, 0.4168, 0.8726, 0.4408, 0.864, 0.4455, 0.8274, 0.4462, 0.8275, 0.4415, 0.864, 0.5577, 0.7828, 0.5379, 0.851, 0.537, 0.8509, 0.5565, 0.7825, 0.5808, 0.8917, 0.5808, 0.7825, 0.5827, 0.7825, 0.5827, 0.8917, 0.6649, 0.9889, 0.733, 0.9686, 0.7333, 0.9698, 0.665, 0.9898, 0.5833, 0.7828, 0.5833, 0.7872, 0.5827, 0.7874, 0.5827, 0.7827, 0.5389, 0.8924, 0.553, 0.9398, 0.5523, 0.9403, 0.5381, 0.8926, 0.576, 0.9744, 0.6235, 0.9882, 0.6234, 0.989, 0.5756, 0.9751, 0.553, 0.8315, 0.5661, 0.7852, 0.567, 0.7854, 0.5538, 0.8316, 0.5718, 0.7825, 0.5718, 0.8917, 0.5699, 0.8918, 0.5699, 0.7825, 0.7306, 0.9602, 0.6843, 0.9736, 0.6842, 0.9728, 0.7303, 0.9593, 0.6019, 0.7876, 0.6019, 0.7825, 0.6025, 0.7827, 0.6025, 0.7874, 0.5656, 0.926, 0.5537, 0.874, 0.5545, 0.8739, 0.5665, 0.9256, 0.6418, 0.9733, 0.5897, 0.9616, 0.5902, 0.9608, 0.6419, 0.9725, 0.5379, 0.851, 0.5389, 0.8924, 0.5381, 0.8926, 0.537, 0.8509, 0.6235, 0.9882, 0.6649, 0.9889, 0.665, 0.9898, 0.6234, 0.989, 0.5537, 0.874, 0.553, 0.8315, 0.5538, 0.8316, 0.5545, 0.8739, 0.6843, 0.9736, 0.6418, 0.9733, 0.6419, 0.9725, 0.6842, 0.9728, 0.568, 0.7873, 0.5555, 0.8318, 0.5538, 0.8316, 0.567, 0.7854, 0.5681, 0.8902, 0.568, 0.7844, 0.5699, 0.7825, 0.5699, 0.8918, 0.684, 0.9712, 0.7284, 0.9583, 0.7303, 0.9593, 0.6842, 0.9728, 0.6043, 0.7833, 0.6043, 0.7867, 0.6025, 0.7874, 0.6025, 0.7827, 0.5562, 0.8737, 0.568, 0.9245, 0.5665, 0.9256, 0.5545, 0.8739, 0.5912, 0.9592, 0.6421, 0.9707, 0.6419, 0.9725, 0.5902, 0.9608, 0.5555, 0.8318, 0.5562, 0.8737, 0.5545, 0.8739, 0.5538, 0.8316, 0.6421, 0.9707, 0.684, 0.9712, 0.6842, 0.9728, 0.6419, 0.9725, 0.1019, 0.7609, 0.1105, 0.7979, 0.08182, 0.819, 0.07293, 0.7836, 0.1813, 0.8452, 0.1815, 0.8756, 0.1529, 0.8545, 0.1543, 0.8293, 0.1671, 0.9129, 0.1671, 0.9902, 0.1424, 0.9902, 0.1424, 0.9129, 0.04053, 0.9892, 0.04053, 0.9843, 0.07186, 0.9842, 0.07186, 0.9893, 0.1815, 0.8756, 0.1729, 0.9126, 0.144, 0.8899, 0.1529, 0.8545, 0.1103, 0.8283, 0.09982, 0.9128, 0.07707, 0.9112, 0.08322, 0.8442, 0.1105, 0.7979, 0.1103, 0.8283, 0.08322, 0.8442, 0.08182, 0.819, 0.1709, 0.7607, 0.1813, 0.8452, 0.1543, 0.8293, 0.1481, 0.7623, 0.6649, 0.9889, 0.6235, 0.9882, 0.6307, 0.9816, 0.6724, 0.9819, 0.553, 0.9398, 0.5389, 0.8924, 0.5454, 0.8851, 0.5583, 0.9349, 0.5379, 0.851, 0.5577, 0.7828, 0.562, 0.784, 0.5448, 0.8434, 0.733, 0.9686, 0.6649, 0.9889, 0.6724, 0.9819, 0.7318, 0.9643, 0.5389, 0.8924, 0.5379, 0.851, 0.5448, 0.8434, 0.5454, 0.8851, 0.5808, 0.7825, 0.5808, 0.8917, 0.5763, 0.8917, 0.5763, 0.7825, 0.6235, 0.9882, 0.576, 0.9744, 0.5809, 0.969, 0.6307, 0.9816, 0.5833, 0.7872, 0.5833, 0.7828, 0.5907, 0.7826, 0.5907, 0.7874, 0.6575, 0.6008, 0.6208, 0.601, 0.6209, 0.554, 0.6576, 0.5539, 0.6129, 0.6419, 0.6128, 0.6111, 0.6654, 0.6109, 0.6655, 0.6417, 0.5873, 0.6643, 0.5592, 0.6676, 0.5595, 0.6104, 0.5874, 0.614, 0.6108, 0.7264, 0.5852, 0.7368, 0.5592, 0.6676, 0.5873, 0.6643, 0.6191, 0.5517, 0.619, 0.6033, 0.6152, 0.6088, 0.6154, 0.5461, 0.619, 0.6033, 0.6592, 0.6031, 0.663, 0.6087, 0.6152, 0.6088, 0.6592, 0.6031, 0.6593, 0.5516, 0.6632, 0.546, 0.663, 0.6087, 0.6593, 0.5516, 0.6191, 0.5517, 0.6154, 0.5461, 0.6632, 0.546, 0.5874, 0.614, 0.5595, 0.6104, 0.5856, 0.5437, 0.6108, 0.5536, 0.6182, 0.6509, 0.6186, 0.7086, 0.6138, 0.7157, 0.6134, 0.6439, 0.6603, 0.6508, 0.6182, 0.6509, 0.6134, 0.6439, 0.6651, 0.6437, 0.6607, 0.7084, 0.6603, 0.6508, 0.6651, 0.6437, 0.6656, 0.7155, 0.6186, 0.7086, 0.6607, 0.7084, 0.6656, 0.7155, 0.6138, 0.7157, 0.6201, 0.6535, 0.6584, 0.6533, 0.6588, 0.7059, 0.6205, 0.7061, 0.6128, 0.6111, 0.613, 0.5439, 0.6143, 0.545, 0.614, 0.6098, 0.6654, 0.6109, 0.6128, 0.6111, 0.614, 0.6098, 0.664, 0.6098, 0.6656, 0.5437, 0.6654, 0.6109, 0.664, 0.6098, 0.6644, 0.545, 0.613, 0.5439, 0.6656, 0.5437, 0.6644, 0.545, 0.6143, 0.545, 0.5874, 0.614, 0.6108, 0.5536, 0.6121, 0.5541, 0.5886, 0.6142, 0.6129, 0.6419, 0.6655, 0.6417, 0.6655, 0.6428, 0.6129, 0.643, 0.6108, 0.7264, 0.5873, 0.6643, 0.5884, 0.6641, 0.6119, 0.726, 0.5873, 0.6643, 0.5874, 0.614, 0.5886, 0.6142, 0.5884, 0.6641, 0.619, 0.6033, 0.6191, 0.5517, 0.6199, 0.5525, 0.6198, 0.6025, 0.6154, 0.5461, 0.6152, 0.6088, 0.614, 0.6098, 0.6143, 0.545, 0.6592, 0.6031, 0.619, 0.6033, 0.6198, 0.6025, 0.6584, 0.6024, 0.6152, 0.6088, 0.663, 0.6087, 0.664, 0.6098, 0.614, 0.6098, 0.6593, 0.5516, 0.6592, 0.6031, 0.6584, 0.6024, 0.6586, 0.5523, 0.663, 0.6087, 0.6632, 0.546, 0.6644, 0.545, 0.664, 0.6098, 0.6191, 0.5517, 0.6593, 0.5516, 0.6586, 0.5523, 0.6199, 0.5525, 0.6632, 0.546, 0.6154, 0.5461, 0.6143, 0.545, 0.6644, 0.545, 0.6209, 0.554, 0.6208, 0.601, 0.6198, 0.6025, 0.6199, 0.5525, 0.6208, 0.601, 0.6575, 0.6008, 0.6584, 0.6024, 0.6198, 0.6025, 0.6575, 0.6008, 0.6576, 0.5539, 0.6586, 0.5523, 0.6584, 0.6024, 0.6576, 0.5539, 0.6209, 0.554, 0.6199, 0.5525, 0.6586, 0.5523, 0.6201, 0.6535, 0.6205, 0.7061, 0.6194, 0.7078, 0.6191, 0.6517, 0.6584, 0.6533, 0.6201, 0.6535, 0.6191, 0.6517, 0.6595, 0.6516, 0.6588, 0.7059, 0.6584, 0.6533, 0.6595, 0.6516, 0.6598, 0.7077, 0.6205, 0.7061, 0.6588, 0.7059, 0.6598, 0.7077, 0.6194, 0.7078, 0.6186, 0.7086, 0.6182, 0.6509, 0.6191, 0.6517, 0.6194, 0.7078, 0.6128, 0.5554, 0.5896, 0.6143, 0.5886, 0.6142, 0.6121, 0.5541, 0.6182, 0.6509, 0.6603, 0.6508, 0.6595, 0.6516, 0.6191, 0.6517, 0.6651, 0.6437, 0.6134, 0.6439, 0.6129, 0.643, 0.6655, 0.6428, 0.6603, 0.6508, 0.6607, 0.7084, 0.6598, 0.7077, 0.6595, 0.6516, 0.5895, 0.6641, 0.6128, 0.7244, 0.6119, 0.726, 0.5884, 0.6641, 0.6607, 0.7084, 0.6186, 0.7086, 0.6194, 0.7078, 0.6598, 0.7077, 0.5896, 0.6143, 0.5895, 0.6641, 0.5884, 0.6641, 0.5886, 0.6142, 0.8547, 0.8556, 0.8556, 0.9053, 0.8123, 0.9061, 0.8113, 0.8564, 0.8089, 0.9155, 0.8127, 0.9085, 0.8553, 0.9077, 0.8593, 0.9145, 0.8588, 0.9781, 0.8077, 0.979, 0.8604, 0.8803, 0.8612, 0.835, 0.9329, 0.8344, 0.9328, 0.884, 0.9329, 0.7823, 0.9328, 0.8319, 0.8604, 0.8282, 0.8612, 0.7829, 0.9418, 0.8343, 0.9418, 0.8843, 0.9328, 0.884, 0.9329, 0.8344, 0.9328, 0.8319, 0.9329, 0.7823, 0.9418, 0.7823, 0.9418, 0.8322, 0.8581, 0.8462, 0.8543, 0.8532, 0.8116, 0.854, 0.8076, 0.8472, 0.8081, 0.7836, 0.8593, 0.7827, 0.9418, 0.8343, 0.9329, 0.8344, 0.9328, 0.8333, 0.9418, 0.8333, 0.9328, 0.884, 0.9418, 0.8843, 0.9418, 0.8854, 0.9328, 0.8852, 0.9328, 0.8319, 0.9418, 0.8322, 0.9418, 0.8333, 0.9328, 0.8331, 0.9418, 0.7823, 0.9329, 0.7823, 0.9328, 0.7812, 0.9418, 0.7812, 0.8604, 0.8803, 0.9328, 0.884, 0.9328, 0.8852, 0.8603, 0.8815, 0.8547, 0.8556, 0.8113, 0.8564, 0.8113, 0.8554, 0.8546, 0.8546, 0.9329, 0.7823, 0.8612, 0.7829, 0.8612, 0.7816, 0.9328, 0.7812, 0.9329, 0.8344, 0.8612, 0.835, 0.8612, 0.8337, 0.9328, 0.8333, 0.8123, 0.9061, 0.8556, 0.9053, 0.8556, 0.9063, 0.8123, 0.9071, 0.8604, 0.8282, 0.9328, 0.8319, 0.9328, 0.8331, 0.8603, 0.8295, 0.8593, 0.7827, 0.8081, 0.7836, 0.8071, 0.7821, 0.8603, 0.7812, 0.8077, 0.979, 0.8588, 0.9781, 0.8598, 0.9796, 0.8067, 0.9805, 0.8593, 0.9145, 0.8553, 0.9077, 0.8556, 0.9063, 0.8603, 0.9139, 0.8543, 0.8532, 0.8581, 0.8462, 0.859, 0.8468, 0.8546, 0.8546, 0.8127, 0.9085, 0.8089, 0.9155, 0.8079, 0.9149, 0.8123, 0.9071, 0.8076, 0.8472, 0.8116, 0.854, 0.8113, 0.8554, 0.8067, 0.8478, 0.8581, 0.8462, 0.8593, 0.7827, 0.8603, 0.7812, 0.859, 0.8468, 0.8116, 0.854, 0.8543, 0.8532, 0.8546, 0.8546, 0.8113, 0.8554, 0.8081, 0.7836, 0.8076, 0.8472, 0.8067, 0.8478, 0.8071, 0.7821, 0.8588, 0.9781, 0.8593, 0.9145, 0.8603, 0.9139, 0.8598, 0.9796, 0.8553, 0.9077, 0.8127, 0.9085, 0.8123, 0.9071, 0.8556, 0.9063, 0.8089, 0.9155, 0.8077, 0.979, 0.8067, 0.9805, 0.8079, 0.9149, 0.1442, 0.6089, 0.1429, 0.6068, 0.149, 0.6027, 0.1504, 0.6048, 0.179, 0.6607, 0.1763, 0.6566, 0.1824, 0.6525, 0.1852, 0.6565, 0.2044, 0.7024, 0.2141, 0.6958, 0.2333, 0.7244, 0.2236, 0.7309, 0.1231, 0.5603, 0.1135, 0.5668, 0.1021, 0.5499, 0.1118, 0.5434, 0.1047, 0.6201, 0.06831, 0.6431, 0.06768, 0.6411, 0.09098, 0.6283, 0.0932, 0.702, 0.09037, 0.6979, 0.1227, 0.6714, 0.128, 0.6792, 0.09037, 0.6979, 0.09211, 0.6941, 0.1227, 0.6714, 0.09011, 0.561, 0.09199, 0.5638, 0.06483, 0.5855, 0.05964, 0.5774, 0.09294, 0.631, 0.07155, 0.6471, 0.0707, 0.6464, 0.1058, 0.6215, 0.1019, 0.5538, 0.1034, 0.5561, 0.09429, 0.5623, 0.09273, 0.5599, 0.128, 0.6792, 0.1227, 0.6714, 0.153, 0.6546, 0.1549, 0.6573, 0.05964, 0.5774, 0.06483, 0.5855, 0.02813, 0.6054, 0.02545, 0.6012, 0.1807, 0.667, 0.1801, 0.663, 0.1868, 0.6585, 0.1904, 0.6606, 0.2141, 0.6958, 0.2044, 0.7024, 0.1763, 0.6566, 0.1736, 0.6526, 0.1797, 0.6485, 0.1824, 0.6525, 0.06483, 0.5855, 0.0323, 0.6052, 0.02813, 0.6054, 0.1058, 0.6737, 0.1227, 0.6714, 0.09211, 0.6941, 0.0909, 0.6863, 0.03903, 0.6092, 0.0323, 0.6052, 0.06483, 0.5855, 0.05628, 0.6002, 0.1693, 0.6463, 0.165, 0.6399, 0.1712, 0.6357, 0.1755, 0.6422, 0.06483, 0.5855, 0.09199, 0.5638, 0.1008, 0.577, 0.08204, 0.5838, 0.04602, 0.6102, 0.03903, 0.6092, 0.05628, 0.6002, 0.1034, 0.5561, 0.1123, 0.5693, 0.1031, 0.5754, 0.09429, 0.5623, 0.1307, 0.6562, 0.1441, 0.6414, 0.153, 0.6546, 0.1227, 0.6714, 0.0909, 0.6863, 0.09257, 0.68, 0.1058, 0.6737, 0.165, 0.6399, 0.1442, 0.6089, 0.1504, 0.6048, 0.1712, 0.6357, 0.08204, 0.5838, 0.1008, 0.577, 0.09629, 0.5948, 0.1058, 0.6215, 0.1114, 0.6278, 0.09294, 0.631, 0.06087, 0.6181, 0.06768, 0.6411, 0.04602, 0.6102, 0.1123, 0.5693, 0.1332, 0.6004, 0.124, 0.6066, 0.1031, 0.5754, 0.1114, 0.6278, 0.123, 0.6099, 0.126, 0.6388, 0.09257, 0.68, 0.07155, 0.6471, 0.09092, 0.6627, 0.1058, 0.6737, 0.1047, 0.6201, 0.09098, 0.6283, 0.101, 0.6125, 0.07507, 0.6296, 0.06768, 0.6411, 0.06087, 0.6181, 0.1795, 0.6262, 0.1707, 0.614, 0.177, 0.6096, 0.1859, 0.6217, 0.188, 0.6344, 0.1795, 0.6262, 0.1859, 0.6217, 0.1909, 0.6321, 0.1312, 0.5457, 0.1248, 0.5503, 0.1197, 0.5394, 0.1229, 0.5374, 0.1312, 0.5457, 0.1397, 0.5578, 0.1335, 0.5623, 0.1248, 0.5503, 0.1494, 0.5705, 0.1424, 0.5756, 0.1335, 0.5623, 0.1397, 0.5578, 0.1588, 0.5833, 0.1515, 0.5886, 0.1424, 0.5756, 0.1494, 0.5705, 0.1588, 0.5833, 0.168, 0.5963, 0.1609, 0.6014, 0.1515, 0.5886, 0.1707, 0.614, 0.1609, 0.6014, 0.168, 0.5963, 0.177, 0.6096, 0.04602, 0.6102, 0.05628, 0.6002, 0.06087, 0.6181, 0.09098, 0.6283, 0.06768, 0.6411, 0.07507, 0.6296, 0.09092, 0.6627, 0.07155, 0.6471, 0.08569, 0.6452, 0.126, 0.6388, 0.123, 0.6099, 0.1441, 0.6414, 0.1307, 0.6562, 0.123, 0.6099, 0.1114, 0.6278, 0.1058, 0.6215, 0.09629, 0.5948, 0.1219, 0.6085, 0.101, 0.6125, 0.101, 0.6125, 0.1219, 0.6085, 0.1047, 0.6201, 0.1736, 0.6526, 0.1693, 0.6463, 0.1755, 0.6422, 0.1797, 0.6485, 0.09629, 0.5948, 0.1008, 0.577, 0.1219, 0.6085, 0.08569, 0.6452, 0.07155, 0.6471, 0.09294, 0.631, 0.08818, 0.7054, 0.08545, 0.7013, 0.08846, 0.6987, 0.09158, 0.7035, 0.02348, 0.6022, 0.02673, 0.6068, 0.02324, 0.6086, 0.02043, 0.6045, 0.08545, 0.7013, 0.08697, 0.697, 0.09014, 0.6947, 0.08846, 0.6987, 0.08697, 0.697, 0.086, 0.6895, 0.08903, 0.687, 0.09014, 0.6947, 0.03106, 0.6068, 0.03773, 0.6107, 0.03429, 0.6125, 0.02779, 0.6088, 0.086, 0.6895, 0.08772, 0.6821, 0.09058, 0.6808, 0.08903, 0.687, 0.03773, 0.6107, 0.04447, 0.6117, 0.04179, 0.6137, 0.03429, 0.6125, 0.06866, 0.6474, 0.06988, 0.6484, 0.06801, 0.651, 0.06599, 0.6492, 0.06399, 0.6463, 0.0631, 0.6438, 0.06588, 0.6421, 0.06667, 0.6446, 0.08772, 0.6821, 0.06801, 0.651, 0.06988, 0.6484, 0.09058, 0.6808, 0.04447, 0.6117, 0.06588, 0.6421, 0.0631, 0.6438, 0.04179, 0.6137, 0.02673, 0.6068, 0.03106, 0.6068, 0.02779, 0.6088, 0.02324, 0.6086, 0.1477, 0.5969, 0.1479, 0.6004, 0.1411, 0.6049, 0.138, 0.6034, 0.1135, 0.5668, 0.1231, 0.5603, 0.1916, 0.6318, 0.1866, 0.6212, 0.19, 0.62, 0.1948, 0.6319, 0.1318, 0.5452, 0.1234, 0.5369, 0.1243, 0.5339, 0.1341, 0.5424, 0.1688, 0.5959, 0.1596, 0.5828, 0.1633, 0.5801, 0.1717, 0.5932, 0.1507, 0.5891, 0.1602, 0.602, 0.1568, 0.6039, 0.147, 0.5918, 0.1866, 0.6212, 0.1777, 0.6091, 0.1803, 0.6072, 0.19, 0.62, 0.1415, 0.576, 0.1507, 0.5891, 0.147, 0.5918, 0.1387, 0.5787, 0.1596, 0.5828, 0.1501, 0.5698, 0.1535, 0.568, 0.1633, 0.5801, 0.1327, 0.5628, 0.1415, 0.576, 0.1387, 0.5787, 0.13, 0.5646, 0.1602, 0.602, 0.17, 0.6146, 0.1674, 0.6165, 0.1568, 0.6039, 0.1777, 0.6091, 0.1688, 0.5959, 0.1717, 0.5932, 0.1803, 0.6072, 0.1404, 0.5573, 0.1318, 0.5452, 0.1341, 0.5424, 0.143, 0.5553, 0.1242, 0.5508, 0.1327, 0.5628, 0.13, 0.5646, 0.1207, 0.5519, 0.1501, 0.5698, 0.1404, 0.5573, 0.143, 0.5553, 0.1535, 0.568, 0.119, 0.5397, 0.1242, 0.5508, 0.1207, 0.5519, 0.1158, 0.5395, 0.1788, 0.6267, 0.1876, 0.6349, 0.1867, 0.638, 0.1766, 0.6297, 0.17, 0.6146, 0.1788, 0.6267, 0.1766, 0.6297, 0.1674, 0.6165, 0.2236, 0.7309, 0.2333, 0.7244, 0.2351, 0.7253, 0.2238, 0.7329, 0.1118, 0.5434, 0.1021, 0.5499, 0.1003, 0.549, 0.1117, 0.5414, 0.2333, 0.7244, 0.2141, 0.6958, 0.2149, 0.6953, 0.2351, 0.7253, 0.2044, 0.7024, 0.2236, 0.7309, 0.2238, 0.7329, 0.2036, 0.703, 0.1231, 0.5603, 0.1118, 0.5434, 0.1117, 0.5414, 0.1239, 0.5597, 0.1021, 0.5499, 0.1135, 0.5668, 0.1126, 0.5673, 0.1003, 0.549, 0.1904, 0.6606, 0.1868, 0.6585, 0.1863, 0.6568, 0.1909, 0.6595, 0.1801, 0.663, 0.1807, 0.667, 0.1795, 0.6671, 0.1788, 0.6618, 0.1479, 0.6004, 0.1477, 0.5969, 0.1489, 0.5969, 0.1492, 0.6016, 0.138, 0.6034, 0.1411, 0.6049, 0.1417, 0.6066, 0.1376, 0.6045, 0.1477, 0.5969, 0.1231, 0.5603, 0.1239, 0.5597, 0.1489, 0.5969, 0.1411, 0.6049, 0.1479, 0.6004, 0.1492, 0.6016, 0.1417, 0.6066, 0.1135, 0.5668, 0.138, 0.6034, 0.1376, 0.6045, 0.1126, 0.5673, 0.1868, 0.6585, 0.1801, 0.663, 0.1788, 0.6618, 0.1863, 0.6568, 0.1807, 0.667, 0.2044, 0.7024, 0.2036, 0.703, 0.1795, 0.6671, 0.2141, 0.6958, 0.1904, 0.6606, 0.1909, 0.6595, 0.2149, 0.6953, 0.1852, 0.6565, 0.1824, 0.6525, 0.1831, 0.6521, 0.1863, 0.6568, 0.1763, 0.6566, 0.179, 0.6607, 0.1788, 0.6618, 0.1756, 0.6571, 0.1824, 0.6525, 0.1797, 0.6485, 0.1804, 0.648, 0.1831, 0.6521, 0.1797, 0.6485, 0.1755, 0.6422, 0.1762, 0.6417, 0.1804, 0.648, 0.1693, 0.6463, 0.1736, 0.6526, 0.1729, 0.6531, 0.1687, 0.6467, 0.1755, 0.6422, 0.1712, 0.6357, 0.1719, 0.6353, 0.1762, 0.6417, 0.165, 0.6399, 0.1693, 0.6463, 0.1687, 0.6467, 0.1644, 0.6403, 0.1504, 0.6048, 0.149, 0.6027, 0.1492, 0.6016, 0.1511, 0.6043, 0.1429, 0.6068, 0.1442, 0.6089, 0.1436, 0.6094, 0.1417, 0.6066, 0.1712, 0.6357, 0.1504, 0.6048, 0.1511, 0.6043, 0.1719, 0.6353, 0.1442, 0.6089, 0.165, 0.6399, 0.1644, 0.6403, 0.1436, 0.6094, 0.1736, 0.6526, 0.1763, 0.6566, 0.1756, 0.6571, 0.1729, 0.6531, 0.149, 0.6027, 0.1429, 0.6068, 0.1417, 0.6066, 0.1492, 0.6016, 0.179, 0.6607, 0.1852, 0.6565, 0.1863, 0.6568, 0.1788, 0.6618, 0.1019, 0.5538, 0.09273, 0.5599, 0.09094, 0.5596, 0.1023, 0.552, 0.124, 0.6066, 0.1332, 0.6004, 0.135, 0.6007, 0.1237, 0.6084, 0.09273, 0.5599, 0.09429, 0.5623, 0.09322, 0.563, 0.09094, 0.5596, 0.1332, 0.6004, 0.1123, 0.5693, 0.1134, 0.5686, 0.135, 0.6007, 0.1034, 0.5561, 0.1019, 0.5538, 0.1023, 0.552, 0.1045, 0.5553, 0.09429, 0.5623, 0.1031, 0.5754, 0.102, 0.5762, 0.09322, 0.563, 0.1123, 0.5693, 0.1034, 0.5561, 0.1045, 0.5553, 0.1134, 0.5686, 0.1031, 0.5754, 0.124, 0.6066, 0.1237, 0.6084, 0.102, 0.5762, 0.128, 0.6792, 0.1549, 0.6573, 0.1565, 0.6571, 0.1286, 0.6799, 0.09011, 0.561, 0.05964, 0.5774, 0.05923, 0.5766, 0.09094, 0.5596, 0.123, 0.6099, 0.1058, 0.6215, 0.1053, 0.6207, 0.1238, 0.6083, 0.09199, 0.5638, 0.09011, 0.561, 0.09094, 0.5596, 0.09322, 0.563, 0.1908, 0.6188, 0.1959, 0.632, 0.195, 0.6319, 0.1902, 0.6198, 0.1246, 0.5328, 0.1355, 0.542, 0.1343, 0.5423, 0.1243, 0.5337, 0.1643, 0.5793, 0.1732, 0.5931, 0.172, 0.5931, 0.1635, 0.5799, 0.1562, 0.6053, 0.146, 0.5926, 0.1468, 0.592, 0.1566, 0.6041, 0.1047, 0.6201, 0.1219, 0.6085, 0.1237, 0.6084, 0.1052, 0.6208, 0.1816, 0.6063, 0.1908, 0.6188, 0.1902, 0.6198, 0.1806, 0.6071, 0.146, 0.5926, 0.1371, 0.5788, 0.1384, 0.5788, 0.1468, 0.592, 0.1441, 0.6414, 0.123, 0.6099, 0.1238, 0.6083, 0.1453, 0.6406, 0.1541, 0.5666, 0.1643, 0.5793, 0.1635, 0.5799, 0.1537, 0.5677, 0.1371, 0.5788, 0.1288, 0.5655, 0.1298, 0.5648, 0.1384, 0.5788, 0.1662, 0.6175, 0.1562, 0.6053, 0.1566, 0.6041, 0.1672, 0.6167, 0.1549, 0.6573, 0.153, 0.6546, 0.1542, 0.6537, 0.1565, 0.6571, 0.1008, 0.577, 0.09199, 0.5638, 0.09322, 0.563, 0.102, 0.5762, 0.1732, 0.5931, 0.1816, 0.6063, 0.1806, 0.6071, 0.172, 0.5931, 0.1355, 0.542, 0.1442, 0.5544, 0.1432, 0.5552, 0.1343, 0.5423, 0.1288, 0.5655, 0.1199, 0.5531, 0.1205, 0.5521, 0.1298, 0.5648, 0.1442, 0.5544, 0.1541, 0.5666, 0.1537, 0.5677, 0.1432, 0.5552, 0.1199, 0.5531, 0.1146, 0.5394, 0.1156, 0.5395, 0.1205, 0.5521, 0.153, 0.6546, 0.1441, 0.6414, 0.1453, 0.6406, 0.1542, 0.6537, 0.1864, 0.6392, 0.1752, 0.6301, 0.1764, 0.6298, 0.1866, 0.6382, 0.1752, 0.6301, 0.1662, 0.6175, 0.1672, 0.6167, 0.1764, 0.6298, 0.1219, 0.6085, 0.1008, 0.577, 0.102, 0.5762, 0.1237, 0.6084, 0.09037, 0.6979, 0.0932, 0.702, 0.09244, 0.7035, 0.08907, 0.6985, 0.02545, 0.6012, 0.02813, 0.6054, 0.02714, 0.6064, 0.02377, 0.6014, 0.09211, 0.6941, 0.09037, 0.6979, 0.08907, 0.6985, 0.09075, 0.6945, 0.0909, 0.6863, 0.09211, 0.6941, 0.09075, 0.6945, 0.08962, 0.6868, 0.0323, 0.6052, 0.03903, 0.6092, 0.03811, 0.6102, 0.03141, 0.6063, 0.09257, 0.68, 0.0909, 0.6863, 0.08962, 0.6868, 0.09121, 0.6806, 0.03903, 0.6092, 0.04602, 0.6102, 0.04493, 0.6112, 0.03811, 0.6102, 0.0707, 0.6464, 0.07155, 0.6471, 0.07041, 0.648, 0.06883, 0.6467, 0.06768, 0.6411, 0.06831, 0.6431, 0.06735, 0.6447, 0.06644, 0.6418, 0.07155, 0.6471, 0.09257, 0.68, 0.09121, 0.6806, 0.07041, 0.648, 0.04602, 0.6102, 0.06768, 0.6411, 0.06644, 0.6418, 0.04493, 0.6112, 0.02813, 0.6054, 0.0323, 0.6052, 0.03141, 0.6063, 0.02714, 0.6064, 0.1058, 0.6215, 0.0707, 0.6464, 0.06883, 0.6467, 0.1053, 0.6207, 0.06831, 0.6431, 0.1047, 0.6201, 0.1052, 0.6208, 0.06735, 0.6447, 0.05964, 0.5774, 0.02545, 0.6012, 0.02377, 0.6014, 0.05923, 0.5766, 0.0932, 0.702, 0.128, 0.6792, 0.1286, 0.6799, 0.09244, 0.7035, 0.08818, 0.7054, 0.09158, 0.7035, 0.09244, 0.7035, 0.08784, 0.7062, 0.08545, 0.7013, 0.08818, 0.7054, 0.08784, 0.7062, 0.08486, 0.7015, 0.09158, 0.7035, 0.08846, 0.6987, 0.08907, 0.6985, 0.09244, 0.7035, 0.02348, 0.6022, 0.02043, 0.6045, 0.01964, 0.6046, 0.02377, 0.6014, 0.02673, 0.6068, 0.02348, 0.6022, 0.02377, 0.6014, 0.02714, 0.6064, 0.02043, 0.6045, 0.02324, 0.6086, 0.02282, 0.6091, 0.01964, 0.6046, 0.08697, 0.697, 0.08545, 0.7013, 0.08486, 0.7015, 0.08639, 0.6971, 0.08846, 0.6987, 0.09014, 0.6947, 0.09075, 0.6945, 0.08907, 0.6985, 0.086, 0.6895, 0.08697, 0.697, 0.08639, 0.6971, 0.08541, 0.6897, 0.09014, 0.6947, 0.08903, 0.687, 0.08962, 0.6868, 0.09075, 0.6945, 0.03773, 0.6107, 0.03106, 0.6068, 0.03141, 0.6063, 0.03811, 0.6102, 0.02779, 0.6088, 0.03429, 0.6125, 0.03391, 0.613, 0.02744, 0.6093, 0.08772, 0.6821, 0.086, 0.6895, 0.08541, 0.6897, 0.08712, 0.6824, 0.08903, 0.687, 0.09058, 0.6808, 0.09121, 0.6806, 0.08962, 0.6868, 0.04447, 0.6117, 0.03773, 0.6107, 0.03811, 0.6102, 0.04493, 0.6112, 0.03429, 0.6125, 0.04179, 0.6137, 0.04134, 0.6142, 0.03391, 0.613, 0.06866, 0.6474, 0.06599, 0.6492, 0.06511, 0.6492, 0.06883, 0.6467, 0.06988, 0.6484, 0.06866, 0.6474, 0.06883, 0.6467, 0.07041, 0.648, 0.06599, 0.6492, 0.06801, 0.651, 0.06749, 0.6514, 0.06511, 0.6492, 0.06399, 0.6463, 0.06667, 0.6446, 0.06735, 0.6447, 0.0636, 0.6471, 0.0631, 0.6438, 0.06399, 0.6463, 0.0636, 0.6471, 0.06255, 0.6441, 0.06667, 0.6446, 0.06588, 0.6421, 0.06644, 0.6418, 0.06735, 0.6447, 0.06801, 0.651, 0.08772, 0.6821, 0.08712, 0.6824, 0.06749, 0.6514, 0.09058, 0.6808, 0.06988, 0.6484, 0.07041, 0.648, 0.09121, 0.6806, 0.06588, 0.6421, 0.04447, 0.6117, 0.04493, 0.6112, 0.06644, 0.6418, 0.04179, 0.6137, 0.0631, 0.6438, 0.06255, 0.6441, 0.04134, 0.6142, 0.03106, 0.6068, 0.02673, 0.6068, 0.02714, 0.6064, 0.03141, 0.6063, 0.02324, 0.6086, 0.02779, 0.6088, 0.02744, 0.6093, 0.02282, 0.6091, 0.1909, 0.6321, 0.1859, 0.6217, 0.1864, 0.6214, 0.1914, 0.6318, 0.1312, 0.5457, 0.1229, 0.5374, 0.1233, 0.5371, 0.1316, 0.5453, 0.168, 0.5963, 0.1588, 0.5833, 0.1594, 0.5829, 0.1685, 0.596, 0.1515, 0.5886, 0.1609, 0.6014, 0.1604, 0.6018, 0.1509, 0.589, 0.1859, 0.6217, 0.177, 0.6096, 0.1775, 0.6092, 0.1864, 0.6214, 0.1424, 0.5756, 0.1515, 0.5886, 0.1509, 0.589, 0.1418, 0.576, 0.1588, 0.5833, 0.1494, 0.5705, 0.1499, 0.5701, 0.1594, 0.5829, 0.1335, 0.5623, 0.1424, 0.5756, 0.1418, 0.576, 0.1329, 0.5626, 0.1609, 0.6014, 0.1707, 0.614, 0.1702, 0.6144, 0.1604, 0.6018, 0.177, 0.6096, 0.168, 0.5963, 0.1685, 0.596, 0.1775, 0.6092, 0.1397, 0.5578, 0.1312, 0.5457, 0.1316, 0.5453, 0.1402, 0.5574, 0.1248, 0.5503, 0.1335, 0.5623, 0.1329, 0.5626, 0.1243, 0.5506, 0.1494, 0.5705, 0.1397, 0.5578, 0.1402, 0.5574, 0.1499, 0.5701, 0.1197, 0.5394, 0.1248, 0.5503, 0.1243, 0.5506, 0.1192, 0.5397, 0.1795, 0.6262, 0.188, 0.6344, 0.1877, 0.6348, 0.1791, 0.6266, 0.1707, 0.614, 0.1795, 0.6262, 0.1791, 0.6266, 0.1702, 0.6144, 0.1948, 0.6319, 0.19, 0.62, 0.1902, 0.6198, 0.195, 0.6319, 0.1341, 0.5424, 0.1243, 0.5339, 0.1243, 0.5337, 0.1343, 0.5423, 0.1717, 0.5932, 0.1633, 0.5801, 0.1635, 0.5799, 0.172, 0.5931, 0.147, 0.5918, 0.1568, 0.6039, 0.1566, 0.6041, 0.1468, 0.592, 0.19, 0.62, 0.1803, 0.6072, 0.1806, 0.6071, 0.1902, 0.6198, 0.1387, 0.5787, 0.147, 0.5918, 0.1468, 0.592, 0.1384, 0.5788, 0.1633, 0.5801, 0.1535, 0.568, 0.1537, 0.5677, 0.1635, 0.5799, 0.13, 0.5646, 0.1387, 0.5787, 0.1384, 0.5788, 0.1298, 0.5648, 0.1568, 0.6039, 0.1674, 0.6165, 0.1672, 0.6167, 0.1566, 0.6041, 0.1803, 0.6072, 0.1717, 0.5932, 0.172, 0.5931, 0.1806, 0.6071, 0.143, 0.5553, 0.1341, 0.5424, 0.1343, 0.5423, 0.1432, 0.5552, 0.1207, 0.5519, 0.13, 0.5646, 0.1298, 0.5648, 0.1205, 0.5521, 0.1535, 0.568, 0.143, 0.5553, 0.1432, 0.5552, 0.1537, 0.5677, 0.1158, 0.5395, 0.1207, 0.5519, 0.1205, 0.5521, 0.1156, 0.5395, 0.1766, 0.6297, 0.1867, 0.638, 0.1866, 0.6382, 0.1764, 0.6298, 0.1674, 0.6165, 0.1766, 0.6297, 0.1764, 0.6298, 0.1672, 0.6167, 0.1866, 0.6212, 0.1916, 0.6318, 0.1914, 0.6318, 0.1864, 0.6214, 0.1234, 0.5369, 0.1318, 0.5452, 0.1316, 0.5453, 0.1233, 0.5371, 0.1596, 0.5828, 0.1688, 0.5959, 0.1685, 0.596, 0.1594, 0.5829, 0.1602, 0.602, 0.1507, 0.5891, 0.1509, 0.589, 0.1604, 0.6018, 0.1777, 0.6091, 0.1866, 0.6212, 0.1864, 0.6214, 0.1775, 0.6092, 0.1507, 0.5891, 0.1415, 0.576, 0.1418, 0.576, 0.1509, 0.589, 0.1501, 0.5698, 0.1596, 0.5828, 0.1594, 0.5829, 0.1499, 0.5701, 0.1415, 0.576, 0.1327, 0.5628, 0.1329, 0.5626, 0.1418, 0.576, 0.17, 0.6146, 0.1602, 0.602, 0.1604, 0.6018, 0.1702, 0.6144, 0.1688, 0.5959, 0.1777, 0.6091, 0.1775, 0.6092, 0.1685, 0.596, 0.1318, 0.5452, 0.1404, 0.5573, 0.1402, 0.5574, 0.1316, 0.5453, 0.1327, 0.5628, 0.1242, 0.5508, 0.1243, 0.5506, 0.1329, 0.5626, 0.1404, 0.5573, 0.1501, 0.5698, 0.1499, 0.5701, 0.1402, 0.5574, 0.1242, 0.5508, 0.119, 0.5397, 0.1192, 0.5397, 0.1243, 0.5506, 0.1876, 0.6349, 0.1788, 0.6267, 0.1791, 0.6266, 0.1877, 0.6348, 0.1788, 0.6267, 0.17, 0.6146, 0.1702, 0.6144, 0.1791, 0.6266])
me_cylinder_008.materials.append(mat_wp_hammer_texture)
me_cylinder_008.use_remesh_fix_poles = True
me_cylinder_008.use_remesh_preserve_attributes = False
me_cylinder_008.update()

# ---- objects
ob_wp_thor_hammer = bpy.data.objects.new('Wp_Thor_Hammer', me_cylinder_008)

# ---- transforms, parenting, visibility, modifiers, constraints
ob_wp_thor_hammer.location = (0.0, 0.0, 0.0)

# ---- collection membership
col_weapon.objects.link(ob_wp_thor_hammer)

# ---- scene / render settings (as saved in the file)
scene.frame_start = 1; scene.frame_end = 250; scene.frame_set(18)
scene.render.engine = 'BLENDER_EEVEE_NEXT'
scene.cycles.sampling_pattern = 'TABULATED_SOBOL'
scene.cycles.use_light_tree = False
scene.view_settings.view_transform = 'Filmic'
bpy.context.view_layer.update()

# ---- added for rendering (the .blend has no active camera and no usable light): camera, sun
cam_auto = bpy.data.cameras.new('AutoCamera')
cam_auto.lens = 50.0
cam_auto.sensor_width = 36.0
cam_auto.clip_end = 1000.0
ob_auto_camera = bpy.data.objects.new('AutoCamera', cam_auto)
scene.collection.objects.link(ob_auto_camera)
ob_auto_camera.location = (1.00602, -1.31444, 0.971637)
ob_auto_camera.rotation_euler = (1.09748, -7.21219e-08, 0.694738)
scene.camera = ob_auto_camera
light_auto_sun = bpy.data.lights.new('AutoSun', 'SUN')
light_auto_sun.energy = 3.0
light_auto_sun.angle = 0.0523599
ob_auto_sun = bpy.data.objects.new('AutoSun', light_auto_sun)
scene.collection.objects.link(ob_auto_sun)
ob_auto_sun.rotation_euler = (0.872665, 0.174533, 0.523599)
bpy.context.view_layer.update()
